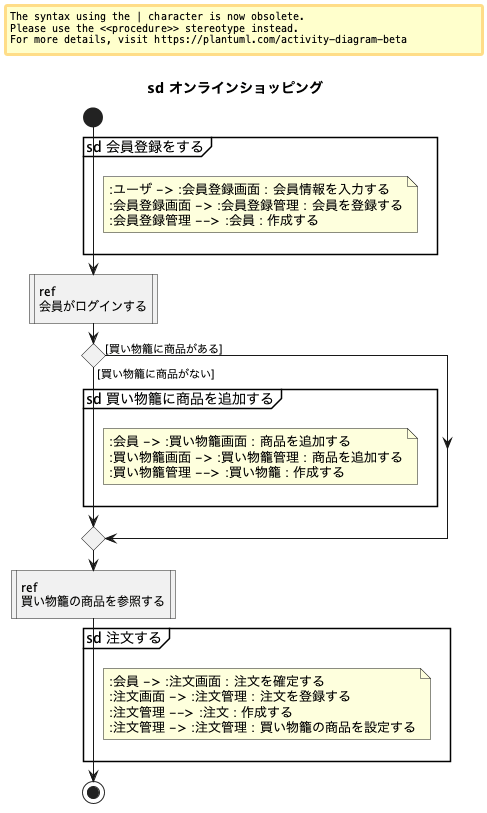

The diagram above was rendered by PlantUML. Its source (embedded in the PNG):
@startuml
title sd オンラインショッピング

|オンラインショッピング|

start

partition "sd 会員登録をする" {
  note right
    :ユーザ -> :会員登録画面 : 会員情報を入力する
    :会員登録画面 -> :会員登録管理 : 会員を登録する
    :会員登録管理 --> :会員 : 作成する
  end note
}

:ref
会員がログインする|

if () then ([買い物籠に商品がない])
  partition "sd 買い物籠に商品を追加する" {
    note right
      :会員 -> :買い物籠画面 : 商品を追加する
      :買い物籠画面 -> :買い物籠管理 : 商品を追加する
      :買い物籠管理 --> :買い物籠 : 作成する
    end note
  }
else ([買い物籠に商品がある])
endif

:ref
買い物籠の商品を参照する|

partition "sd 注文する" {
  note right
    :会員 -> :注文画面 : 注文を確定する
    :注文画面 -> :注文管理 : 注文を登録する
    :注文管理 --> :注文 : 作成する
    :注文管理 -> :注文管理 : 買い物籠の商品を設定する
  end note
}

stop

@enduml